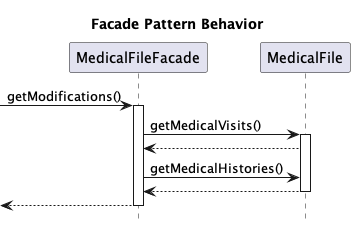

The diagram above was rendered by PlantUML. Its source (embedded in the PNG):
@startuml

hide footbox
title Facade Pattern Behavior

participant "MedicalFileFacade" as F
participant "MedicalFile" as A

[-> F: getModifications()
activate F
F -> A: getMedicalVisits()
activate A
A --> F
F -> A: getMedicalHistories()
A --> F
deactivate A
[<-- F
deactivate F

@enduml